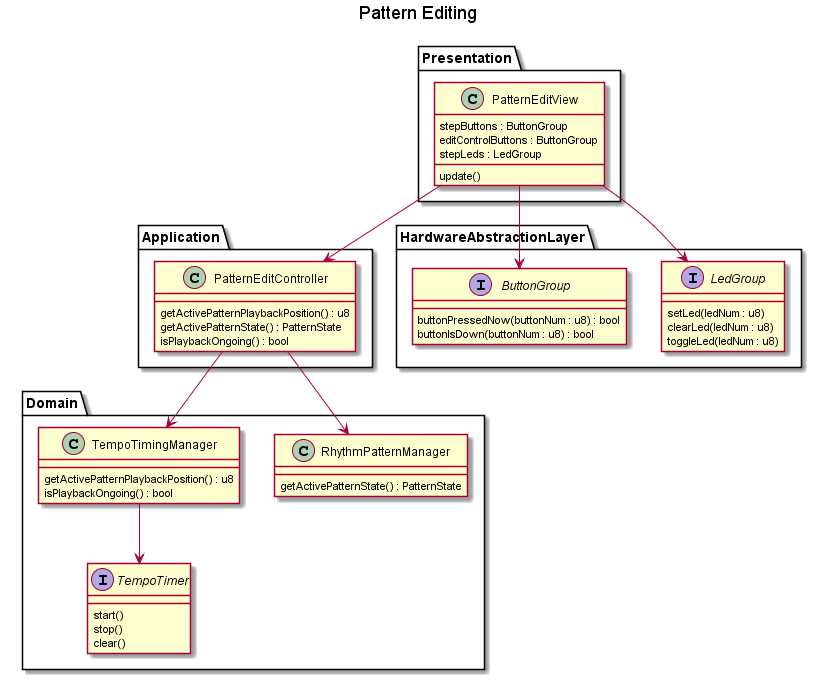

The diagram above was rendered by PlantUML. Its source (embedded in the PNG):
@startuml

Title Pattern Editing

package Presentation {
    class PatternEditView {
        stepButtons : ButtonGroup
        editControlButtons : ButtonGroup
        stepLeds : LedGroup
        update()
    }
}

package Application {
    class PatternEditController {
        getActivePatternPlaybackPosition() : u8
        getActivePatternState() : PatternState
        isPlaybackOngoing() : bool
    }
}

package Domain {
    class RhythmPatternManager {
        getActivePatternState() : PatternState
    }
    class TempoTimingManager {
        getActivePatternPlaybackPosition() : u8
        isPlaybackOngoing() : bool
    }
    interface TempoTimer {
        start()
        stop()
        clear()
    }
}

package HardwareAbstractionLayer {
    interface LedGroup {
        setLed(ledNum : u8)
        clearLed(ledNum : u8)
        toggleLed(ledNum : u8)
    }
    interface ButtonGroup {
        buttonPressedNow(buttonNum : u8) : bool
        buttonIsDown(buttonNum : u8) : bool
    }
}

PatternEditView -down-> PatternEditController
PatternEditView -down-> ButtonGroup
PatternEditView -down-> LedGroup

PatternEditController -down-> TempoTimingManager
PatternEditController -down-> RhythmPatternManager
TempoTimingManager -down-> TempoTimer

@enduml